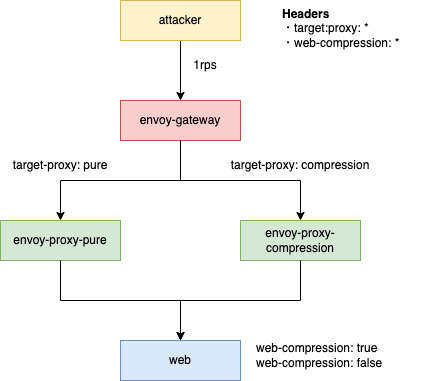

The diagram above was exported from draw.io. Its source (the exported page's mxGraphModel, read from the mxfile embedded in the PNG):
<mxGraphModel dx="739" dy="580" grid="1" gridSize="10" guides="1" tooltips="1" connect="1" arrows="1" fold="1" page="1" pageScale="1" pageWidth="827" pageHeight="1169" math="0" shadow="0">
  <root>
    <mxCell id="0" />
    <mxCell id="1" parent="0" />
    <mxCell id="YEonzzecvNh9FRHrNdcN-1" value="envoy-gateway" style="rounded=0;whiteSpace=wrap;html=1;fillColor=#f8cecc;strokeColor=#b85450;" vertex="1" parent="1">
      <mxGeometry x="280" y="140" width="120" height="40" as="geometry" />
    </mxCell>
    <mxCell id="YEonzzecvNh9FRHrNdcN-2" value="envoy-proxy-pure" style="rounded=0;whiteSpace=wrap;html=1;fillColor=#d5e8d4;strokeColor=#82b366;" vertex="1" parent="1">
      <mxGeometry x="160" y="260" width="120" height="40" as="geometry" />
    </mxCell>
    <mxCell id="YEonzzecvNh9FRHrNdcN-3" value="envoy-proxy-compression" style="rounded=0;whiteSpace=wrap;html=1;fillColor=#d5e8d4;strokeColor=#82b366;" vertex="1" parent="1">
      <mxGeometry x="400" y="260" width="120" height="40" as="geometry" />
    </mxCell>
    <mxCell id="YEonzzecvNh9FRHrNdcN-4" value="web" style="rounded=0;whiteSpace=wrap;html=1;fillColor=#dae8fc;strokeColor=#6c8ebf;" vertex="1" parent="1">
      <mxGeometry x="280" y="380" width="120" height="40" as="geometry" />
    </mxCell>
    <mxCell id="YEonzzecvNh9FRHrNdcN-6" style="edgeStyle=orthogonalEdgeStyle;rounded=0;orthogonalLoop=1;jettySize=auto;html=1;entryX=0.5;entryY=0;entryDx=0;entryDy=0;" edge="1" parent="1" source="YEonzzecvNh9FRHrNdcN-5" target="YEonzzecvNh9FRHrNdcN-1">
      <mxGeometry relative="1" as="geometry" />
    </mxCell>
    <mxCell id="YEonzzecvNh9FRHrNdcN-5" value="attacker" style="rounded=0;whiteSpace=wrap;html=1;fillColor=#fff2cc;strokeColor=#d6b656;" vertex="1" parent="1">
      <mxGeometry x="280" y="40" width="120" height="40" as="geometry" />
    </mxCell>
    <mxCell id="YEonzzecvNh9FRHrNdcN-7" style="edgeStyle=orthogonalEdgeStyle;rounded=0;orthogonalLoop=1;jettySize=auto;html=1;entryX=0.5;entryY=0;entryDx=0;entryDy=0;exitX=0.5;exitY=1;exitDx=0;exitDy=0;" edge="1" parent="1" source="YEonzzecvNh9FRHrNdcN-1" target="YEonzzecvNh9FRHrNdcN-2">
      <mxGeometry relative="1" as="geometry">
        <mxPoint x="350" y="90" as="sourcePoint" />
        <mxPoint x="350" y="170" as="targetPoint" />
      </mxGeometry>
    </mxCell>
    <mxCell id="YEonzzecvNh9FRHrNdcN-8" style="edgeStyle=orthogonalEdgeStyle;rounded=0;orthogonalLoop=1;jettySize=auto;html=1;exitX=0.5;exitY=1;exitDx=0;exitDy=0;" edge="1" parent="1" source="YEonzzecvNh9FRHrNdcN-2" target="YEonzzecvNh9FRHrNdcN-4">
      <mxGeometry relative="1" as="geometry">
        <mxPoint x="350" y="210" as="sourcePoint" />
        <mxPoint x="230" y="270" as="targetPoint" />
      </mxGeometry>
    </mxCell>
    <mxCell id="YEonzzecvNh9FRHrNdcN-9" style="edgeStyle=orthogonalEdgeStyle;rounded=0;orthogonalLoop=1;jettySize=auto;html=1;exitX=0.5;exitY=1;exitDx=0;exitDy=0;entryX=0.5;entryY=0;entryDx=0;entryDy=0;" edge="1" parent="1" source="YEonzzecvNh9FRHrNdcN-1" target="YEonzzecvNh9FRHrNdcN-3">
      <mxGeometry relative="1" as="geometry">
        <mxPoint x="230" y="310" as="sourcePoint" />
        <mxPoint x="350" y="370" as="targetPoint" />
      </mxGeometry>
    </mxCell>
    <mxCell id="YEonzzecvNh9FRHrNdcN-10" style="edgeStyle=orthogonalEdgeStyle;rounded=0;orthogonalLoop=1;jettySize=auto;html=1;exitX=0.5;exitY=1;exitDx=0;exitDy=0;" edge="1" parent="1" source="YEonzzecvNh9FRHrNdcN-3" target="YEonzzecvNh9FRHrNdcN-4">
      <mxGeometry relative="1" as="geometry">
        <mxPoint x="350" y="210" as="sourcePoint" />
        <mxPoint x="470" y="270" as="targetPoint" />
      </mxGeometry>
    </mxCell>
    <mxCell id="YEonzzecvNh9FRHrNdcN-11" value="target-proxy: pure" style="text;html=1;strokeColor=none;fillColor=none;align=center;verticalAlign=middle;whiteSpace=wrap;rounded=0;" vertex="1" parent="1">
      <mxGeometry x="170" y="190" width="100" height="30" as="geometry" />
    </mxCell>
    <mxCell id="YEonzzecvNh9FRHrNdcN-12" value="target-proxy: compression" style="text;html=1;strokeColor=none;fillColor=none;align=center;verticalAlign=middle;whiteSpace=wrap;rounded=0;" vertex="1" parent="1">
      <mxGeometry x="380" y="190" width="160" height="30" as="geometry" />
    </mxCell>
    <mxCell id="YEonzzecvNh9FRHrNdcN-13" value="web-compression: true&lt;br&gt;web-compression: false" style="text;html=1;strokeColor=none;fillColor=none;align=left;verticalAlign=middle;whiteSpace=wrap;rounded=0;" vertex="1" parent="1">
      <mxGeometry x="414" y="380" width="160" height="30" as="geometry" />
    </mxCell>
    <mxCell id="YEonzzecvNh9FRHrNdcN-14" value="1rps" style="text;html=1;strokeColor=none;fillColor=none;align=center;verticalAlign=middle;whiteSpace=wrap;rounded=0;" vertex="1" parent="1">
      <mxGeometry x="340" y="90" width="50" height="30" as="geometry" />
    </mxCell>
    <mxCell id="YEonzzecvNh9FRHrNdcN-15" value="&lt;b&gt;Headers&lt;/b&gt;&lt;br&gt;・target:proxy: *&lt;br&gt;・web-compression: *" style="text;html=1;strokeColor=none;fillColor=none;align=left;verticalAlign=top;whiteSpace=wrap;rounded=0;" vertex="1" parent="1">
      <mxGeometry x="440" y="40" width="140" height="70" as="geometry" />
    </mxCell>
  </root>
</mxGraphModel>